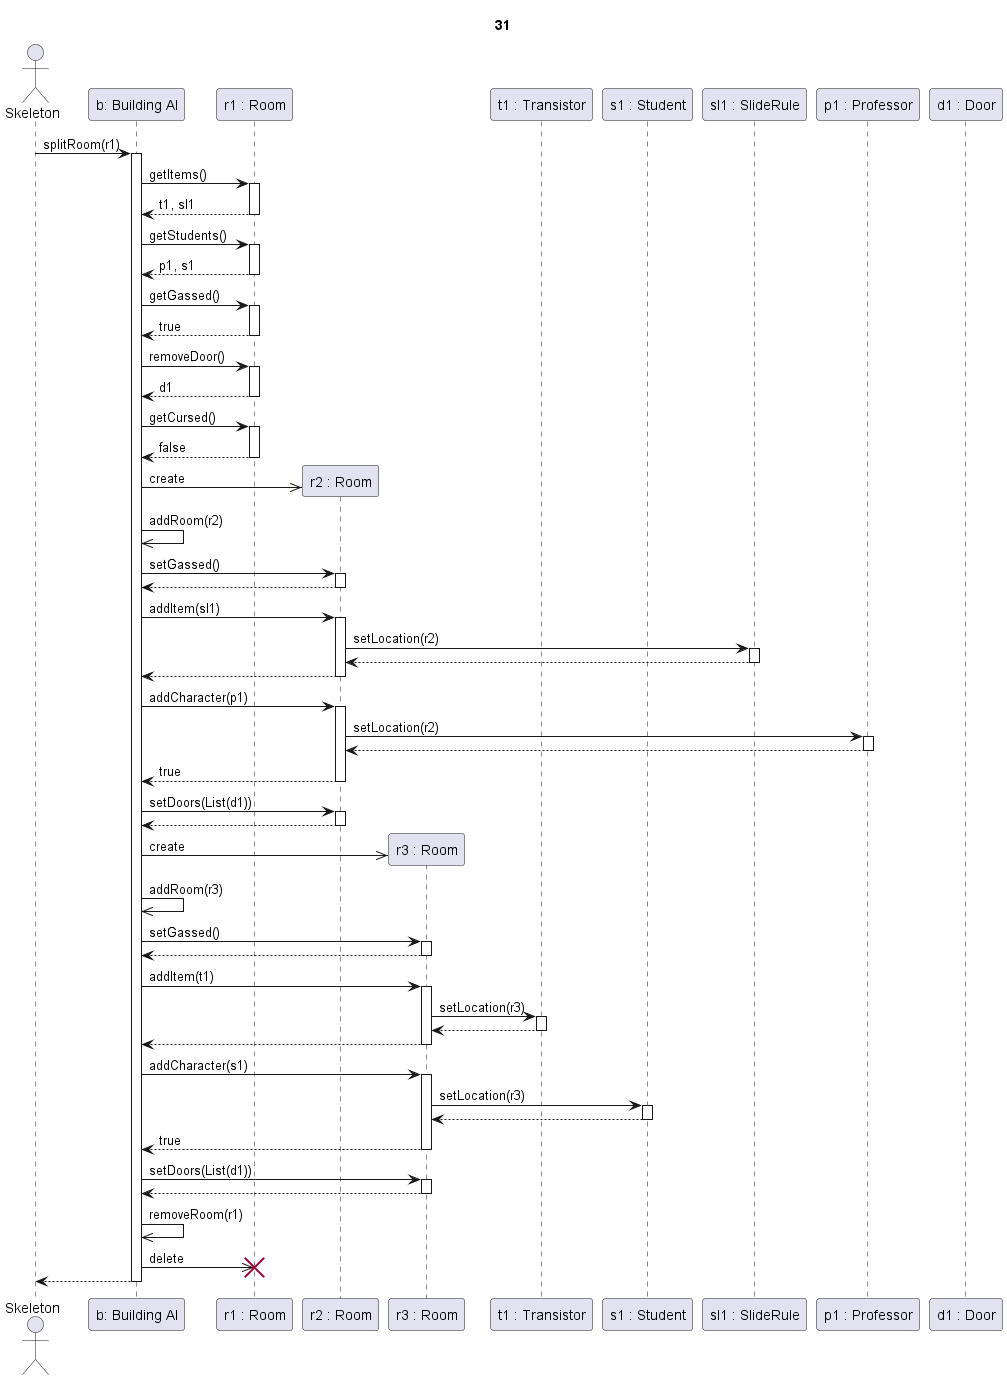

The diagram above was rendered by PlantUML. Its source (embedded in the PNG):
@startuml Szoba split sikeres eredetileg gázos szobával

title 31

actor Skeleton as sk
participant "b: Building AI" as ai

participant "r1 : Room" as r1
participant "r2 : Room" as r2
participant "r3 : Room" as r3

participant "t1 : Transistor" as t1
participant "s1 : Student" as s1
participant "sl1 : SlideRule" as sl
participant "p1 : Professor" as p1
participant "d1 : Door" as d1



sk->ai ++: splitRoom(r1)

ai->r1 ++: getItems()
r1-->ai --: t1, sl1

ai->r1 ++: getStudents()
r1-->ai --: p1, s1

ai->r1 ++: getGassed()
r1-->ai --: true

ai->r1 ++: removeDoor()
return d1

ai->r1 ++: getCursed()
r1-->ai --: false

ai->>r2 **: create
ai->>ai : addRoom(r2)

ai->r2 ++: setGassed()
return

ai->r2 ++: addItem(sl1)

r2->sl ++: setLocation(r2)
return

r2-->ai --:
ai->r2 ++: addCharacter(p1)

r2->p1 ++: setLocation(r2)
return

r2-->ai --: true

ai->r2 ++: setDoors(List(d1))
return



ai->>r3 **: create
ai->>ai : addRoom(r3)

ai->r3 ++: setGassed()
return

ai->r3 ++: addItem(t1)

r3->t1 ++: setLocation(r3)
return

r3-->ai --:

ai->r3 ++: addCharacter(s1)

r3->s1 ++: setLocation(r3)
return

r3-->ai --: true

ai->r3 ++: setDoors(List(d1))
return


ai->>ai : removeRoom(r1)
ai->>r1 !!: delete

ai-->sk --:

@enduml